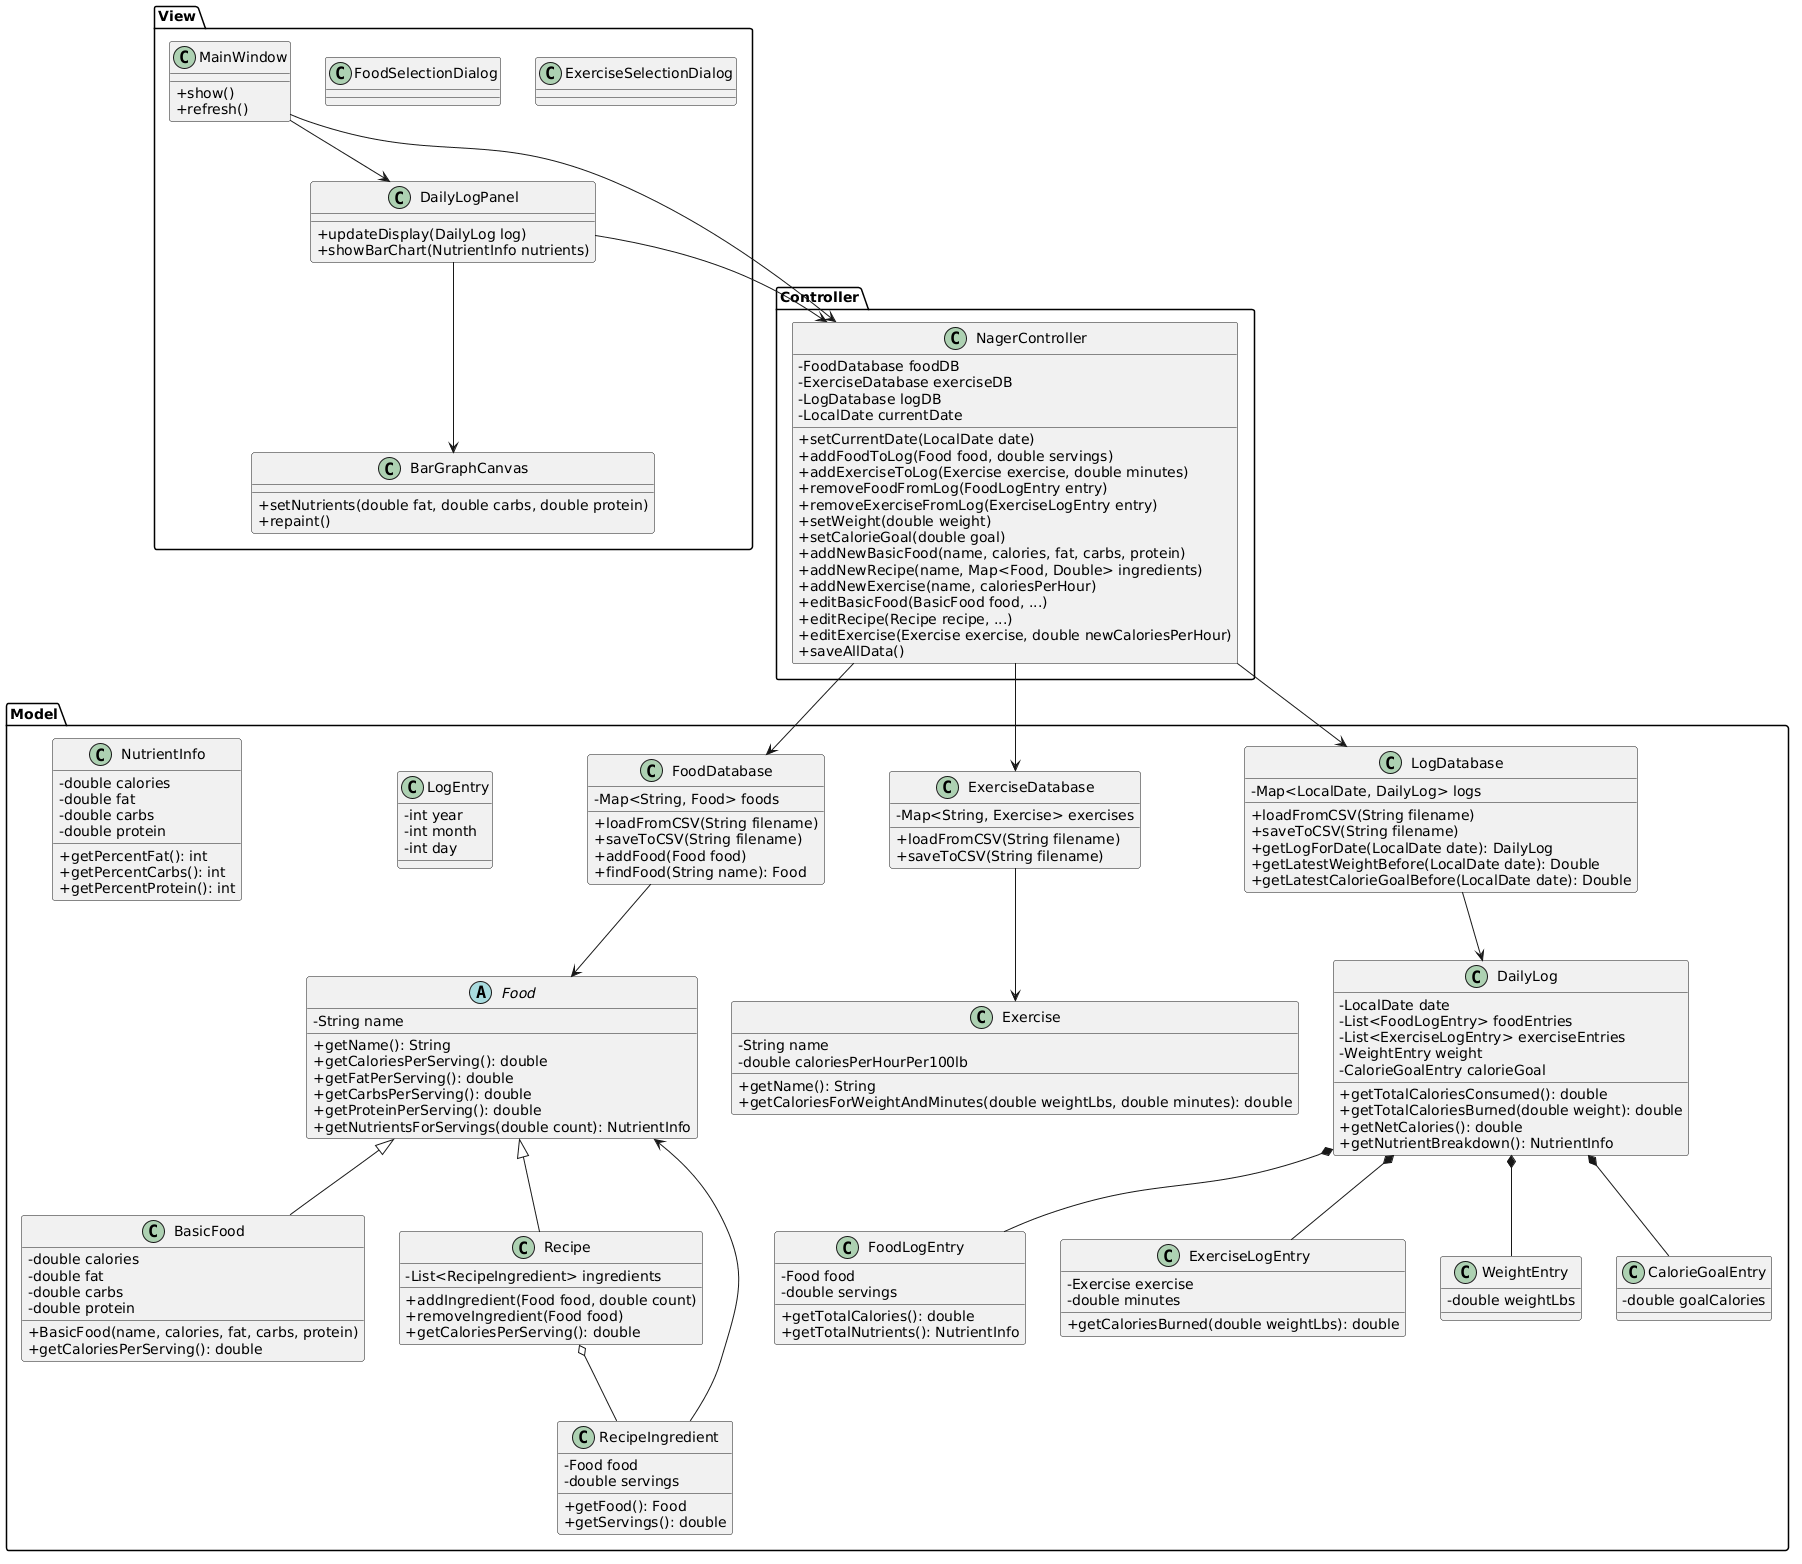

The diagram above was rendered by PlantUML. Its source (embedded in the PNG):
@startuml
skinparam classAttributeIconSize 0

' ========== MODEL ==========
package Model {
  
  ' Composite pattern - Component
  abstract class Food {
    - String name
    + getName(): String
    + getCaloriesPerServing(): double
    + getFatPerServing(): double
    + getCarbsPerServing(): double
    + getProteinPerServing(): double
    + getNutrientsForServings(double count): NutrientInfo
  }
  
  ' Leaf
  class BasicFood {
    - double calories
    - double fat
    - double carbs
    - double protein
    + BasicFood(name, calories, fat, carbs, protein)
    + getCaloriesPerServing(): double
  }
  
  ' Composite
  class Recipe {
    - List<RecipeIngredient> ingredients
    + addIngredient(Food food, double count)
    + removeIngredient(Food food)
    + getCaloriesPerServing(): double
  }
  
  class RecipeIngredient {
    - Food food
    - double servings
    + getFood(): Food
    + getServings(): double
  }
  
  class NutrientInfo {
    - double calories
    - double fat
    - double carbs
    - double protein
    + getPercentFat(): int
    + getPercentCarbs(): int
    + getPercentProtein(): int
  }
  
  class Exercise {
    - String name
    - double caloriesPerHourPer100lb
    + getName(): String
    + getCaloriesForWeightAndMinutes(double weightLbs, double minutes): double
  }
  
  class LogEntry {
    - int year
    - int month
    - int day
  }
  
  class FoodLogEntry {
    - Food food
    - double servings
    + getTotalCalories(): double
    + getTotalNutrients(): NutrientInfo
  }
  
  class ExerciseLogEntry {
    - Exercise exercise
    - double minutes
    + getCaloriesBurned(double weightLbs): double
  }
  
  class WeightEntry {
    - double weightLbs
  }
  
  class CalorieGoalEntry {
    - double goalCalories
  }
  
  class DailyLog {
    - LocalDate date
    - List<FoodLogEntry> foodEntries
    - List<ExerciseLogEntry> exerciseEntries
    - WeightEntry weight
    - CalorieGoalEntry calorieGoal
    + getTotalCaloriesConsumed(): double
    + getTotalCaloriesBurned(double weight): double
    + getNetCalories(): double
    + getNutrientBreakdown(): NutrientInfo
  }
  
  class FoodDatabase {
    - Map<String, Food> foods
    + loadFromCSV(String filename)
    + saveToCSV(String filename)
    + addFood(Food food)
    + findFood(String name): Food
  }
  
  class ExerciseDatabase {
    - Map<String, Exercise> exercises
    + loadFromCSV(String filename)
    + saveToCSV(String filename)
  }
  
  class LogDatabase {
    - Map<LocalDate, DailyLog> logs
    + loadFromCSV(String filename)
    + saveToCSV(String filename)
    + getLogForDate(LocalDate date): DailyLog
    + getLatestWeightBefore(LocalDate date): Double
    + getLatestCalorieGoalBefore(LocalDate date): Double
  }
  
  Food <|-- BasicFood
  Food <|-- Recipe
  Recipe o-- RecipeIngredient
  RecipeIngredient --> Food
  DailyLog *-- FoodLogEntry
  DailyLog *-- ExerciseLogEntry
  DailyLog *-- WeightEntry
  DailyLog *-- CalorieGoalEntry
  FoodDatabase --> Food
  ExerciseDatabase --> Exercise
  LogDatabase --> DailyLog
}

' ========== VIEW ==========
package View {
  class MainWindow {
    + show()
    + refresh()
  }
  
  class DailyLogPanel {
    + updateDisplay(DailyLog log)
    + showBarChart(NutrientInfo nutrients)
  }
  
  class BarGraphCanvas {
    + setNutrients(double fat, double carbs, double protein)
    + repaint()
  }
  
  class FoodSelectionDialog
  class ExerciseSelectionDialog
  
  MainWindow --> DailyLogPanel
  DailyLogPanel --> BarGraphCanvas
}

' ========== CONTROLLER ==========
package Controller {
  class NagerController {
    - FoodDatabase foodDB
    - ExerciseDatabase exerciseDB
    - LogDatabase logDB
    - LocalDate currentDate
    + setCurrentDate(LocalDate date)
    + addFoodToLog(Food food, double servings)
    + addExerciseToLog(Exercise exercise, double minutes)
    + removeFoodFromLog(FoodLogEntry entry)
    + removeExerciseFromLog(ExerciseLogEntry entry)
    + setWeight(double weight)
    + setCalorieGoal(double goal)
    + addNewBasicFood(name, calories, fat, carbs, protein)
    + addNewRecipe(name, Map<Food, Double> ingredients)
    + addNewExercise(name, caloriesPerHour)
    + editBasicFood(BasicFood food, ...)
    + editRecipe(Recipe recipe, ...)
    + editExercise(Exercise exercise, double newCaloriesPerHour)
    + saveAllData()
  }
}

' ========== MVC veze ==========
NagerController --> FoodDatabase
NagerController --> ExerciseDatabase
NagerController --> LogDatabase
MainWindow --> NagerController
DailyLogPanel --> NagerController
@enduml